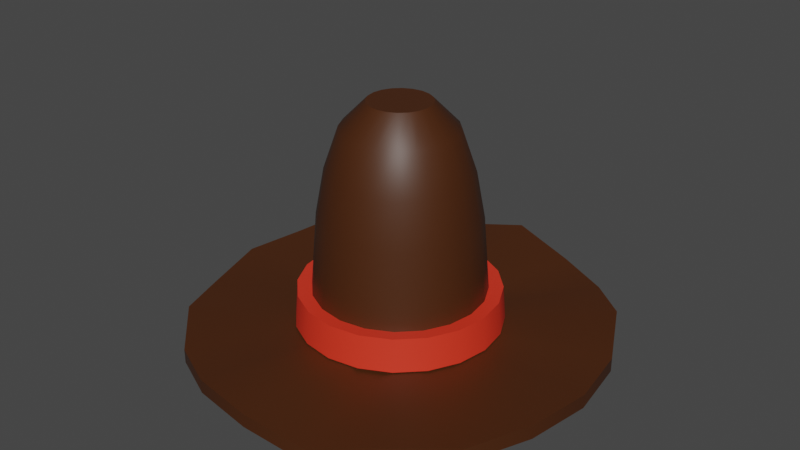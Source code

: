 # Source: sombrero.blend  (saved by Blender 3.3.6; exported with 4.5.12 LTS)
import bpy
from mathutils import Matrix  # noqa: F401  (used for matrix-valued properties, if any)

bpy.ops.wm.read_factory_settings(use_empty=True)
scene = bpy.context.scene
scene.name = 'Scene'

# ---- collections
col_collection = bpy.data.collections.new('Collection'); scene.collection.children.link(col_collection)

# ---- materials (node trees are filled in below, after node groups)
mat_hatmat = bpy.data.materials.new('hatMat')
mat_hatmat.use_transparent_shadow = False
mat_linemat = bpy.data.materials.new('lineMat')
mat_linemat.use_transparent_shadow = False

# ---- node groups
ng_auto_smooth = bpy.data.node_groups.new('Auto Smooth', 'GeometryNodeTree')
_s = ng_auto_smooth.interface.new_socket(name='Geometry', in_out='OUTPUT', socket_type='NodeSocketGeometry')
_s = ng_auto_smooth.interface.new_socket(name='Geometry', in_out='INPUT', socket_type='NodeSocketGeometry')
_s = ng_auto_smooth.interface.new_socket(name='Angle', in_out='INPUT', socket_type='NodeSocketFloat')
_s.subtype = 'ANGLE'
_s.min_value = 0.0
_s.max_value = 3.142
ng_auto_smooth.is_modifier = True
_N = ng_auto_smooth.nodes; _L = ng_auto_smooth.links
n0 = _N.new('NodeGroupOutput'); n0.name = 'Group Output'; n0.location = (480, -100)
n1 = _N.new('NodeGroupInput'); n1.name = 'Group Input'; n1.location = (-420, -300)
n2 = _N.new('NodeGroupInput'); n2.name = 'Group Input.001'; n2.location = (-60, -100)
n3 = _N.new('GeometryNodeSetShadeSmooth'); n3.name = 'Set Shade Smooth'; n3.location = (120, -100)
n3.domain = 'EDGE'
n4 = _N.new('GeometryNodeSetShadeSmooth'); n4.name = 'Set Shade Smooth.001'; n4.location = (300, -100)
n5 = _N.new('GeometryNodeInputMeshEdgeAngle'); n5.name = 'Edge Angle'; n5.location = (-420, -220)
n6 = _N.new('GeometryNodeInputEdgeSmooth'); n6.name = 'Is Edge Smooth'; n6.location = (-60, -160)
n7 = _N.new('GeometryNodeInputShadeSmooth'); n7.name = 'Is Face Smooth'; n7.location = (-240, -340)
n8 = _N.new('FunctionNodeBooleanMath'); n8.name = 'Boolean Math'; n8.location = (-60, -220)
n9 = _N.new('FunctionNodeCompare'); n9.name = 'Compare'; n9.location = (-240, -180)
n9.operation = 'LESS_EQUAL'
_L.new(n5.outputs[0], n9.inputs[0])
_L.new(n4.outputs[0], n0.inputs[0])
_L.new(n1.outputs[1], n9.inputs[1])
_L.new(n9.outputs[0], n8.inputs[0])
_L.new(n7.outputs[0], n8.inputs[1])
_L.new(n2.outputs[0], n3.inputs[0])
_L.new(n6.outputs[0], n3.inputs[1])
_L.new(n3.outputs[0], n4.inputs[0])
_L.new(n8.outputs[0], n3.inputs[2])
n0.is_active_output = True

# ---- material node trees
mat_hatmat.use_nodes = True; mat_hatmat.node_tree.nodes.clear()
_N = mat_hatmat.node_tree.nodes; _L = mat_hatmat.node_tree.links
n0 = _N.new('ShaderNodeBsdfPrincipled'); n0.name = 'Principled BSDF'; n0.location = (10, 300)
n0.distribution = 'GGX'
n0.subsurface_method = 'RANDOM_WALK_SKIN'
n0.inputs[0].default_value = (0.06315, 0.01757, 0.002841, 1.0)
n0.inputs[3].default_value = 1.45
n0.inputs[27].default_value = (0.0, 0.0, 0.0, 1.0)
n0.inputs[28].default_value = 1.0
n1 = _N.new('ShaderNodeOutputMaterial'); n1.name = 'Material Output'; n1.location = (300, 300)
_L.new(n0.outputs[0], n1.inputs[0])
n1.is_active_output = True
mat_linemat.use_nodes = True; mat_linemat.node_tree.nodes.clear()
_N = mat_linemat.node_tree.nodes; _L = mat_linemat.node_tree.links
n0 = _N.new('ShaderNodeBsdfPrincipled'); n0.name = 'Principled BSDF'; n0.location = (10, 300)
n0.distribution = 'GGX'
n0.subsurface_method = 'RANDOM_WALK_SKIN'
n0.inputs[0].default_value = (0.8, 0.03759, 0.01618, 1.0)
n0.inputs[3].default_value = 1.45
n0.inputs[27].default_value = (0.0, 0.0, 0.0, 1.0)
n0.inputs[28].default_value = 1.0
n1 = _N.new('ShaderNodeOutputMaterial'); n1.name = 'Material Output'; n1.location = (300, 300)
_L.new(n0.outputs[0], n1.inputs[0])
n1.is_active_output = True

# ---- world
world_world = bpy.data.worlds.new('World'); scene.world = world_world
world_world.use_nodes = True; world_world.node_tree.nodes.clear()
_N = world_world.node_tree.nodes; _L = world_world.node_tree.links
n0 = _N.new('ShaderNodeOutputWorld'); n0.name = 'World Output'; n0.location = (300, 300)
n1 = _N.new('ShaderNodeBackground'); n1.name = 'Background'; n1.location = (10, 300)
n1.inputs[0].default_value = (0.05088, 0.05088, 0.05088, 1.0)
_L.new(n1.outputs[0], n0.inputs[0])
n0.is_active_output = True
world_world.color = (0.05088, 0.05088, 0.05088)
world_world.use_sun_shadow = False
world_world.sun_shadow_jitter_overblur = 0.0

# ---- meshes
me_cylinder = bpy.data.meshes.new('Cylinder')
me_cylinder.from_pydata([(0.0, 1.0, 0.008886), (0.0, 1.0, 0.07582), (0.309, 0.9511, -0.06356), (0.309, 0.9511, 0.003373), (0.5878, 0.809, -0.06356), (0.5878, 0.809, 0.003373), (0.809, 0.5878, -0.009922), (0.809, 0.5878, 0.05701), (0.9511, 0.309, -0.06356), (0.9511, 0.309, 0.003373), (1.0, 0.0, -0.06356), (1.0, 0.0, 0.003373), (0.9511, -0.309, -0.06356), (0.9511, -0.309, 0.003373), (0.809, -0.5878, -0.0876), (0.809, -0.5878, -0.02066), (0.5878, -0.809, -0.06356), (0.5878, -0.809, 0.003373), (0.309, -0.9511, -0.1249), (0.309, -0.9511, -0.05793), (0.0, -1.0, -0.06356), (0.0, -1.0, 0.003373), (-0.309, -0.9511, -0.06356), (-0.309, -0.9511, 0.003373), (-0.5878, -0.809, -0.1019), (-0.5878, -0.809, -0.03499), (-0.809, -0.5878, -0.06356), (-0.809, -0.5878, 0.003373), (-0.9511, -0.309, -0.1128), (-0.9511, -0.309, -0.04586), (-1.0, 0.0, -0.06356), (-1.0, 0.0, 0.003373), (-0.9511, 0.309, -0.06356), (-0.9511, 0.309, 0.003373), (-0.809, 0.5878, 0.00725), (-0.809, 0.5878, 0.07419), (-0.5878, 0.809, -0.06356), (-0.5878, 0.809, 0.003373), (-0.309, 0.9511, -0.06356), (-0.309, 0.9511, 0.003373), (1.034e-08, 0.422, 0.003373), (0.1304, 0.4013, 0.003373), (0.248, 0.3414, 0.003373), (0.3414, 0.248, 0.003373), (0.4013, 0.1304, 0.003373), (0.422, -3.445e-09, 0.003373), (0.4013, -0.1304, 0.003373), (0.3414, -0.248, 0.003373), (0.248, -0.3414, 0.003373), (0.1304, -0.4013, 0.003373), (1.034e-08, -0.422, 0.003373), (-0.1304, -0.4013, 0.003373), (-0.248, -0.3414, 0.003373), (-0.3414, -0.248, 0.003373), (-0.4013, -0.1304, 0.003373), (-0.422, -3.445e-09, 0.003373), (-0.4013, 0.1304, 0.003373), (-0.3414, 0.248, 0.003373), (-0.248, 0.3414, 0.003373), (-0.1304, 0.4013, 0.003373), (-0.0925, 0.2847, -0.04441), (-0.176, 0.2422, -0.04441), (-0.2422, 0.176, -0.04441), (-0.2847, 0.0925, -0.04441), (-0.2993, 2.088e-09, -0.04441), (-0.2847, -0.0925, -0.04441), (-0.2422, -0.176, -0.04441), (-0.176, -0.2422, -0.05589), (-0.0925, -0.2847, -0.04441), (-1.062e-08, -0.2993, -0.04441), (0.0925, -0.2847, -0.06276), (0.176, -0.2422, -0.04441), (0.2422, -0.176, -0.0516), (0.2847, -0.0925, -0.04441), (0.2993, 2.088e-09, -0.04441), (0.2847, 0.0925, -0.04441), (0.2422, 0.176, -0.02835), (0.176, 0.2422, -0.04441), (0.0925, 0.2847, -0.04441), (-1.062e-08, 0.2993, -0.04441), (8.425e-09, 0.3784, 0.5214), (-3.015e-08, 0.1493, 1.065), (2.066e-09, 0.3373, 0.742), (-1.534e-08, 0.2684, 0.9424), (0.04612, 0.1419, 1.065), (0.1169, 0.3599, 0.5214), (0.08293, 0.2552, 0.9424), (0.1042, 0.3208, 0.742), (0.08773, 0.1207, 1.065), (0.2224, 0.3061, 0.5214), (0.1577, 0.2171, 0.9424), (0.1983, 0.2729, 0.742), (0.1207, 0.08773, 1.065), (0.3061, 0.2224, 0.5214), (0.2171, 0.1577, 0.9424), (0.2729, 0.1983, 0.742), (0.1419, 0.04612, 1.065), (0.3599, 0.1169, 0.5214), (0.2552, 0.08293, 0.9424), (0.3208, 0.1042, 0.742), (0.1493, -3.266e-10, 1.065), (0.3784, -3.811e-09, 0.5214), (0.2684, -2.03e-09, 0.9424), (0.3373, -3.03e-09, 0.742), (0.1419, -0.04612, 1.065), (0.3599, -0.1169, 0.5214), (0.2552, -0.08293, 0.9424), (0.3208, -0.1042, 0.742), (0.1207, -0.08773, 1.065), (0.3061, -0.2224, 0.5214), (0.2171, -0.1577, 0.9424), (0.2729, -0.1983, 0.742), (0.08773, -0.1207, 1.065), (0.2224, -0.3061, 0.5214), (0.1577, -0.2171, 0.9424), (0.1983, -0.2729, 0.742), (0.04612, -0.1419, 1.065), (0.1169, -0.3599, 0.5214), (0.08293, -0.2552, 0.9424), (0.1042, -0.3208, 0.742), (-3.015e-08, -0.1493, 1.065), (8.425e-09, -0.3784, 0.5214), (-1.554e-08, -0.2684, 0.9424), (1.866e-09, -0.3373, 0.742), (-0.04612, -0.1419, 1.065), (-0.1169, -0.3599, 0.5214), (-0.08293, -0.2552, 0.9424), (-0.1042, -0.3208, 0.742), (-0.08773, -0.1207, 1.065), (-0.2224, -0.3061, 0.5214), (-0.1577, -0.2171, 0.9424), (-0.1983, -0.2729, 0.742), (-0.1207, -0.08773, 1.065), (-0.3061, -0.2224, 0.5214), (-0.2171, -0.1577, 0.9424), (-0.2729, -0.1983, 0.742), (-0.1419, -0.04612, 1.065), (-0.3599, -0.1169, 0.5214), (-0.2552, -0.08293, 0.9424), (-0.3208, -0.1042, 0.742), (-0.1493, -3.07e-09, 1.065), (-0.3784, -3.811e-09, 0.5214), (-0.2684, -3.63e-09, 0.9424), (-0.3373, -3.43e-09, 0.742), (-0.1419, 0.04612, 1.065), (-0.3599, 0.1169, 0.5214), (-0.2552, 0.08293, 0.9424), (-0.3208, 0.1042, 0.742), (-0.1207, 0.08773, 1.065), (-0.3061, 0.2224, 0.5214), (-0.2171, 0.1577, 0.9424), (-0.2729, 0.1983, 0.742), (-0.08773, 0.1207, 1.065), (-0.2224, 0.3061, 0.5214), (-0.1577, 0.2171, 0.9424), (-0.1983, 0.2729, 0.742), (-0.04612, 0.1419, 1.065), (-0.1169, 0.3599, 0.5214), (-0.08293, 0.2552, 0.9424), (-0.1042, 0.3208, 0.742), (-0.1764, 0.2401, 0.1106), (-0.09293, 0.2826, 0.1106), (-0.2851, 0.09041, 0.1106), (-0.2426, 0.1739, 0.1106), (-0.2851, -0.0946, 0.1106), (-0.2998, -0.002093, 0.1106), (-0.1764, -0.2443, 0.09916), (-0.2426, -0.178, 0.1106), (-0.0004273, -0.3014, 0.1106), (-0.09293, -0.2868, 0.1106), (0.1755, -0.2443, 0.1106), (0.09208, -0.2868, 0.09229), (0.2843, -0.0946, 0.1106), (0.2417, -0.178, 0.1034), (0.2843, 0.09041, 0.1106), (0.2989, -0.002093, 0.1106), (0.1755, 0.2401, 0.1106), (0.2417, 0.1739, 0.1267), (-0.0004273, 0.2973, 0.1106), (0.09208, 0.2826, 0.1106), (0.1263, 0.3886, 0.1628), (9.747e-09, 0.4086, 0.1628), (-0.1263, 0.3886, 0.1628), (0.2402, 0.3305, 0.1628), (0.3305, 0.2402, 0.1628), (0.3886, 0.1263, 0.1628), (0.4086, -3.558e-09, 0.1628), (0.3886, -0.1263, 0.1628), (0.3305, -0.2402, 0.1628), (0.2402, -0.3305, 0.1628), (0.1263, -0.3886, 0.1628), (9.747e-09, -0.4086, 0.1628), (-0.1263, -0.3886, 0.1628), (-0.2402, -0.3305, 0.1628), (-0.3305, -0.2402, 0.1628), (-0.3886, -0.1263, 0.1628), (-0.4086, -3.558e-09, 0.1628), (-0.3886, 0.1263, 0.1628), (-0.3305, 0.2402, 0.1628), (-0.2402, 0.3305, 0.1628), (0.1513, 0.4655, 0.009054), (1.197e-08, 0.4895, 0.009054), (0.2877, 0.396, 0.009054), (0.396, 0.2877, 0.009054), (0.4655, 0.1513, 0.009054), (0.4895, -3.445e-09, 0.009054), (0.4655, -0.1513, 0.009054), (0.396, -0.2877, 0.009054), (0.2877, -0.396, 0.009054), (0.1513, -0.4655, 0.009054), (1.197e-08, -0.4895, 0.009054), (-0.1513, -0.4655, 0.009054), (-0.2877, -0.396, 0.009054), (-0.396, -0.2877, 0.009054), (-0.4655, -0.1513, 0.009054), (-0.4895, -3.445e-09, 0.009054), (-0.4655, 0.1513, 0.009054), (-0.396, 0.2877, 0.009054), (-0.2877, 0.396, 0.009054), (-0.1513, 0.4655, 0.009054), (0.1471, 0.4527, 0.1684), (0.2798, 0.3851, 0.1684), (0.3851, 0.2798, 0.1684), (0.4527, 0.1471, 0.1684), (0.476, -3.558e-09, 0.1684), (0.4527, -0.1471, 0.1684), (0.3851, -0.2798, 0.1684), (0.2798, -0.3851, 0.1684), (0.1471, -0.4527, 0.1684), (1.136e-08, -0.476, 0.1684), (-0.1471, -0.4527, 0.1684), (-0.2798, -0.3851, 0.1684), (-0.3851, -0.2798, 0.1684), (-0.4527, -0.1471, 0.1684), (-0.476, -3.558e-09, 0.1684), (-0.4527, 0.1471, 0.1684), (-0.3851, 0.2798, 0.1684), (-0.2798, 0.3851, 0.1684), (1.136e-08, 0.476, 0.1684), (-0.1471, 0.4527, 0.1684)], [], [(0, 1, 3, 2), (2, 3, 5, 4), (4, 5, 7, 6), (6, 7, 9, 8), (8, 9, 11, 10), (10, 11, 13, 12), (12, 13, 15, 14), (14, 15, 17, 16), (16, 17, 19, 18), (18, 19, 21, 20), (20, 21, 23, 22), (22, 23, 25, 24), (24, 25, 27, 26), (26, 27, 29, 28), (28, 29, 31, 30), (30, 31, 33, 32), (32, 33, 35, 34), (34, 35, 37, 36), (13, 11, 45, 46), (36, 37, 39, 38), (38, 39, 1, 0), (8, 10, 74, 75), (184, 183, 89, 93), (23, 21, 50, 51), (33, 31, 55, 56), (9, 7, 43, 44), (19, 17, 48, 49), (29, 27, 53, 54), (39, 37, 58, 59), (5, 3, 41, 42), (15, 13, 46, 47), (25, 23, 51, 52), (35, 33, 56, 57), (11, 9, 44, 45), (21, 19, 49, 50), (31, 29, 54, 55), (1, 39, 59, 40), (7, 5, 42, 43), (17, 15, 47, 48), (3, 1, 40, 41), (27, 25, 52, 53), (37, 35, 57, 58), (181, 182, 157, 80), (199, 198, 149, 153), (192, 191, 121, 125), (185, 184, 93, 97), (182, 199, 153, 157), (193, 192, 125, 129), (186, 185, 97, 101), (60, 79, 178, 161), (194, 193, 129, 133), (187, 186, 101, 105), (183, 180, 85, 89), (195, 194, 133, 137), (188, 187, 105, 109), (196, 195, 137, 141), (189, 188, 109, 113), (197, 196, 141, 145), (190, 189, 113, 117), (84, 81, 156, 152, 148, 144, 140, 136, 132, 128, 124, 120, 116, 112, 108, 104, 100, 96, 92, 88), (198, 197, 145, 149), (191, 190, 117, 121), (85, 80, 82, 87), (87, 82, 83, 86), (86, 83, 81, 84), (89, 85, 87, 91), (91, 87, 86, 90), (90, 86, 84, 88), (93, 89, 91, 95), (95, 91, 90, 94), (94, 90, 88, 92), (97, 93, 95, 99), (99, 95, 94, 98), (98, 94, 92, 96), (101, 97, 99, 103), (103, 99, 98, 102), (102, 98, 96, 100), (105, 101, 103, 107), (107, 103, 102, 106), (106, 102, 100, 104), (109, 105, 107, 111), (111, 107, 106, 110), (110, 106, 104, 108), (113, 109, 111, 115), (115, 111, 110, 114), (114, 110, 108, 112), (117, 113, 115, 119), (119, 115, 114, 118), (118, 114, 112, 116), (121, 117, 119, 123), (123, 119, 118, 122), (122, 118, 116, 120), (125, 121, 123, 127), (127, 123, 122, 126), (126, 122, 120, 124), (129, 125, 127, 131), (131, 127, 126, 130), (130, 126, 124, 128), (133, 129, 131, 135), (135, 131, 130, 134), (134, 130, 128, 132), (137, 133, 135, 139), (139, 135, 134, 138), (138, 134, 132, 136), (141, 137, 139, 143), (143, 139, 138, 142), (142, 138, 136, 140), (145, 141, 143, 147), (147, 143, 142, 146), (146, 142, 140, 144), (149, 145, 147, 151), (151, 147, 146, 150), (150, 146, 144, 148), (153, 149, 151, 155), (155, 151, 150, 154), (154, 150, 148, 152), (157, 153, 155, 159), (159, 155, 154, 158), (158, 154, 152, 156), (80, 157, 159, 82), (82, 159, 158, 83), (83, 158, 156, 81), (180, 181, 80, 85), (18, 20, 69, 70), (28, 30, 64, 65), (38, 0, 79, 60), (4, 6, 76, 77), (14, 16, 71, 72), (24, 26, 66, 67), (0, 2, 78, 79), (34, 36, 61, 62), (10, 12, 73, 74), (20, 22, 68, 69), (30, 32, 63, 64), (6, 8, 75, 76), (16, 18, 70, 71), (26, 28, 65, 66), (36, 38, 60, 61), (2, 4, 77, 78), (12, 14, 72, 73), (22, 24, 67, 68), (32, 34, 62, 63), (178, 179, 176, 177, 174, 175, 172, 173, 170, 171, 168, 169, 166, 167, 164, 165, 162, 163, 160, 161), (75, 74, 175, 174), (61, 60, 161, 160), (62, 61, 160, 163), (77, 76, 177, 176), (63, 62, 163, 162), (68, 67, 166, 169), (65, 64, 165, 164), (78, 77, 176, 179), (67, 66, 167, 166), (64, 63, 162, 165), (70, 69, 168, 171), (69, 68, 169, 168), (74, 73, 172, 175), (71, 70, 171, 170), (79, 78, 179, 178), (76, 75, 174, 177), (72, 71, 170, 173), (73, 72, 173, 172), (66, 65, 164, 167), (46, 45, 205, 206), (192, 193, 231, 230), (59, 58, 218, 219), (45, 44, 204, 205), (185, 186, 224, 223), (58, 57, 217, 218), (44, 43, 203, 204), (193, 194, 232, 231), (57, 56, 216, 217), (43, 42, 202, 203), (186, 187, 225, 224), (56, 55, 215, 216), (42, 41, 200, 202), (180, 183, 221, 220), (55, 54, 214, 215), (41, 40, 201, 200), (194, 195, 233, 232), (54, 53, 213, 214), (187, 188, 226, 225), (53, 52, 212, 213), (200, 201, 238, 220), (210, 209, 228, 229), (217, 216, 235, 236), (209, 208, 227, 228), (216, 215, 234, 235), (208, 207, 226, 227), (215, 214, 233, 234), (207, 206, 225, 226), (214, 213, 232, 233), (202, 200, 220, 221), (206, 205, 224, 225), (213, 212, 231, 232), (205, 204, 223, 224), (212, 211, 230, 231), (219, 218, 237, 239), (204, 203, 222, 223), (211, 210, 229, 230), (218, 217, 236, 237), (201, 219, 239, 238), (203, 202, 221, 222), (181, 180, 220, 238), (40, 59, 219, 201), (199, 182, 239, 237), (47, 46, 206, 207), (190, 191, 229, 228), (184, 185, 223, 222), (48, 47, 207, 208), (197, 198, 236, 235), (191, 192, 230, 229), (49, 48, 208, 209), (189, 190, 228, 227), (198, 199, 237, 236), (50, 49, 209, 210), (196, 197, 235, 234), (182, 181, 238, 239), (51, 50, 210, 211), (188, 189, 227, 226), (183, 184, 222, 221), (52, 51, 211, 212), (195, 196, 234, 233)])
me_cylinder.polygons.foreach_set('use_smooth', [True] * 222)
me_cylinder.polygons.foreach_set('material_index', [0, 0, 0, 0, 0, 0, 0, 0, 0, 0, 0, 0, 0, 0, 0, 0, 0, 0, 0, 0, 0, 0, 0, 0, 0, 0, 0, 0, 0, 0, 0, 0, 0, 0, 0, 0, 0, 0, 0, 0, 0, 0, 0, 0, 0, 0, 0, 0, 0, 0, 0, 0, 0, 0, 0, 0, 0, 0, 0, 0, 0, 0, 0, 0, 0, 0, 0, 0, 0, 0, 0, 0, 0, 0, 0, 0, 0, 0, 0, 0, 0, 0, 0, 0, 0, 0, 0, 0, 0, 0, 0, 0, 0, 0, 0, 0, 0, 0, 0, 0, 0, 0, 0, 0, 0, 0, 0, 0, 0, 0, 0, 0, 0, 0, 0, 0, 0, 0, 0, 0, 0, 0, 0, 0, 0, 0, 0, 0, 0, 0, 0, 0, 0, 0, 0, 0, 0, 0, 0, 0, 0, 0, 0, 0, 0, 0, 0, 0, 0, 0, 0, 0, 0, 0, 0, 0, 0, 0, 0, 0, 0, 0, 0, 1, 0, 0, 1, 0, 0, 1, 0, 0, 1, 0, 0, 1, 0, 0, 1, 0, 1, 0, 1, 1, 1, 1, 1, 1, 1, 1, 1, 1, 1, 1, 1, 1, 1, 1, 1, 1, 1, 1, 1, 0, 1, 0, 1, 1, 0, 1, 1, 0, 1, 1, 0, 1, 1, 0, 1, 1, 0, 1])
_uv = me_cylinder.uv_layers.new(name='UVMap')
_uv.uv.foreach_set('vector', [1.0, 0.5, 1.0, 1.0, 0.95, 1.0, 0.95, 0.5, 0.95, 0.5, 0.95, 1.0, 0.9, 1.0, 0.9, 0.5, 0.9, 0.5, 0.9, 1.0, 0.85, 1.0, 0.85, 0.5, 0.85, 0.5, 0.85, 1.0, 0.8, 1.0, 0.8, 0.5, 0.8, 0.5, 0.8, 1.0, 0.75, 1.0, 0.75, 0.5, 0.75, 0.5, 0.75, 1.0, 0.7, 1.0, 0.7, 0.5, 0.7, 0.5, 0.7, 1.0, 0.65, 1.0, 0.65, 0.5, 0.65, 0.5, 0.65, 1.0, 0.6, 1.0, 0.6, 0.5, 0.6, 0.5, 0.6, 1.0, 0.55, 1.0, 0.55, 0.5, 0.55, 0.5, 0.55, 1.0, 0.5, 1.0, 0.5, 0.5, 0.5, 0.5, 0.5, 1.0, 0.45, 1.0, 0.45, 0.5, 0.45, 0.5, 0.45, 1.0, 0.4, 1.0, 0.4, 0.5, 0.4, 0.5, 0.4, 1.0, 0.35, 1.0, 0.35, 0.5, 0.35, 0.5, 0.35, 1.0, 0.3, 1.0, 0.3, 0.5, 0.3, 0.5, 0.3, 1.0, 0.25, 1.0, 0.25, 0.5, 0.25, 0.5, 0.25, 1.0, 0.2, 1.0, 0.2, 0.5, 0.2, 0.5, 0.2, 1.0, 0.15, 1.0, 0.15, 0.5, 0.15, 0.5, 0.15, 1.0, 0.1, 1.0, 0.1, 0.5, 0.7, 1.0, 0.75, 1.0, 0.75, 1.0, 0.7, 1.0, 0.1, 0.5, 0.1, 1.0, 0.05, 1.0, 0.05, 0.5, 0.05, 0.5, 0.05, 1.0, -1.565e-07, 1.0, -1.565e-07, 0.5, 0.8, 0.5, 0.75, 0.5, 0.75, 0.5, 0.8, 0.5, 0.85, 1.0, 0.9, 1.0, 0.9, 1.0, 0.85, 1.0, 0.45, 1.0, 0.5, 1.0, 0.5, 1.0, 0.45, 1.0, 0.2, 1.0, 0.25, 1.0, 0.25, 1.0, 0.2, 1.0, 0.8, 1.0, 0.85, 1.0, 0.85, 1.0, 0.8, 1.0, 0.55, 1.0, 0.6, 1.0, 0.6, 1.0, 0.55, 1.0, 0.3, 1.0, 0.35, 1.0, 0.35, 1.0, 0.3, 1.0, 0.05, 1.0, 0.1, 1.0, 0.1, 1.0, 0.05, 1.0, 0.9, 1.0, 0.95, 1.0, 0.95, 1.0, 0.9, 1.0, 0.65, 1.0, 0.7, 1.0, 0.7, 1.0, 0.65, 1.0, 0.4, 1.0, 0.45, 1.0, 0.45, 1.0, 0.4, 1.0, 0.15, 1.0, 0.2, 1.0, 0.2, 1.0, 0.15, 1.0, 0.75, 1.0, 0.8, 1.0, 0.8, 1.0, 0.75, 1.0, 0.5, 1.0, 0.55, 1.0, 0.55, 1.0, 0.5, 1.0, 0.25, 1.0, 0.3, 1.0, 0.3, 1.0, 0.25, 1.0, -1.565e-07, 1.0, 0.05, 1.0, 0.05, 1.0, -1.565e-07, 1.0, 0.85, 1.0, 0.9, 1.0, 0.9, 1.0, 0.85, 1.0, 0.6, 1.0, 0.65, 1.0, 0.65, 1.0, 0.6, 1.0, 0.95, 1.0, 1.0, 1.0, 1.0, 1.0, 0.95, 1.0, 0.35, 1.0, 0.4, 1.0, 0.4, 1.0, 0.35, 1.0, 0.1, 1.0, 0.15, 1.0, 0.15, 1.0, 0.1, 1.0, -1.565e-07, 1.0, 0.05, 1.0, 0.05, 1.0, -1.565e-07, 1.0, 0.1, 1.0, 0.15, 1.0, 0.15, 1.0, 0.1, 1.0, 0.45, 1.0, 0.5, 1.0, 0.5, 1.0, 0.45, 1.0, 0.8, 1.0, 0.85, 1.0, 0.85, 1.0, 0.8, 1.0, 0.05, 1.0, 0.1, 1.0, 0.1, 1.0, 0.05, 1.0, 0.4, 1.0, 0.45, 1.0, 0.45, 1.0, 0.4, 1.0, 0.75, 1.0, 0.8, 1.0, 0.8, 1.0, 0.75, 1.0, 0.05, 0.5, -1.565e-07, 0.5, -1.565e-07, 0.5, 0.05, 0.5, 0.35, 1.0, 0.4, 1.0, 0.4, 1.0, 0.35, 1.0, 0.7, 1.0, 0.75, 1.0, 0.75, 1.0, 0.7, 1.0, 0.9, 1.0, 0.95, 1.0, 0.95, 1.0, 0.9, 1.0, 0.3, 1.0, 0.35, 1.0, 0.35, 1.0, 0.3, 1.0, 0.65, 1.0, 0.7, 1.0, 0.7, 1.0, 0.65, 1.0, 0.25, 1.0, 0.3, 1.0, 0.3, 1.0, 0.25, 1.0, 0.6, 1.0, 0.65, 1.0, 0.65, 1.0, 0.6, 1.0, 0.2, 1.0, 0.25, 1.0, 0.25, 1.0, 0.2, 1.0, 0.55, 1.0, 0.6, 1.0, 0.6, 1.0, 0.55, 1.0, 0.2856, 0.3596, 0.25, 0.3653, 0.2144, 0.3596, 0.1823, 0.3432, 0.1568, 0.3177, 0.1404, 0.2856, 0.1347, 0.25, 0.1404, 0.2144, 0.1568, 0.1823, 0.1823, 0.1568, 0.2144, 0.1404, 0.25, 0.1347, 0.2856, 0.1404, 0.3177, 0.1568, 0.3432, 0.1823, 0.3596, 0.2144, 0.3653, 0.25, 0.3596, 0.2856, 0.3432, 0.3177, 0.3177, 0.3432, 0.15, 1.0, 0.2, 1.0, 0.2, 1.0, 0.15, 1.0, 0.5, 1.0, 0.55, 1.0, 0.55, 1.0, 0.5, 1.0, 0.95, 1.0, 1.0, 1.0, 0.9983, 1.0, 0.9517, 1.0, 0.3216, 0.4787, 0.2526, 0.4896, 0.25, 0.4276, 0.3049, 0.4189, 0.3049, 0.4189, 0.25, 0.4276, 0.25, 0.3653, 0.2856, 0.3596, 0.9, 1.0, 0.95, 1.0, 0.9483, 1.0, 0.9017, 1.0, 0.3887, 0.4454, 0.3265, 0.4771, 0.3049, 0.4189, 0.3544, 0.3937, 0.3544, 0.3937, 0.3049, 0.4189, 0.2856, 0.3596, 0.3177, 0.3432, 0.85, 1.0, 0.9, 1.0, 0.8983, 1.0, 0.8517, 1.0, 0.4423, 0.3929, 0.3929, 0.4423, 0.3544, 0.3937, 0.3937, 0.3544, 0.3937, 0.3544, 0.3544, 0.3937, 0.3177, 0.3432, 0.3432, 0.3177, 0.8, 1.0, 0.85, 1.0, 0.8483, 1.0, 0.8017, 1.0, 0.4771, 0.3265, 0.4454, 0.3887, 0.3937, 0.3544, 0.4189, 0.3049, 0.4189, 0.3049, 0.3937, 0.3544, 0.3432, 0.3177, 0.3596, 0.2856, 0.75, 1.0, 0.8, 1.0, 0.7983, 1.0, 0.7517, 1.0, 0.4896, 0.2526, 0.4787, 0.3216, 0.4189, 0.3049, 0.4276, 0.25, 0.4276, 0.25, 0.4189, 0.3049, 0.3596, 0.2856, 0.3653, 0.25, 0.7, 1.0, 0.75, 1.0, 0.7483, 1.0, 0.7017, 1.0, 0.4787, 0.1784, 0.4896, 0.2474, 0.4276, 0.25, 0.4189, 0.1951, 0.4189, 0.1951, 0.4276, 0.25, 0.3653, 0.25, 0.3596, 0.2144, 0.65, 1.0, 0.7, 1.0, 0.6983, 1.0, 0.6517, 1.0, 0.4454, 0.1113, 0.4771, 0.1735, 0.4189, 0.1951, 0.3937, 0.1456, 0.3937, 0.1456, 0.4189, 0.1951, 0.3596, 0.2144, 0.3432, 0.1823, 0.6, 1.0, 0.65, 1.0, 0.6483, 1.0, 0.6017, 1.0, 0.3929, 0.05768, 0.4423, 0.1071, 0.3937, 0.1456, 0.3544, 0.1063, 0.3544, 0.1063, 0.3937, 0.1456, 0.3432, 0.1823, 0.3177, 0.1568, 0.55, 1.0, 0.6, 1.0, 0.5983, 1.0, 0.5517, 1.0, 0.3265, 0.02293, 0.3887, 0.05465, 0.3544, 0.1063, 0.3049, 0.08107, 0.3049, 0.08107, 0.3544, 0.1063, 0.3177, 0.1568, 0.2856, 0.1404, 0.5, 1.0, 0.55, 1.0, 0.5483, 1.0, 0.5017, 1.0, 0.2526, 0.01041, 0.3216, 0.02134, 0.3049, 0.08107, 0.25, 0.07237, 0.25, 0.07237, 0.3049, 0.08107, 0.2856, 0.1404, 0.25, 0.1347, 0.45, 1.0, 0.5, 1.0, 0.4983, 1.0, 0.4517, 1.0, 0.1784, 0.02134, 0.2474, 0.01041, 0.25, 0.07237, 0.1951, 0.08107, 0.1951, 0.08107, 0.25, 0.07237, 0.25, 0.1347, 0.2144, 0.1404, 0.4, 1.0, 0.45, 1.0, 0.4483, 1.0, 0.4017, 1.0, 0.1113, 0.05465, 0.1735, 0.02293, 0.1951, 0.08107, 0.1456, 0.1063, 0.1456, 0.1063, 0.1951, 0.08107, 0.2144, 0.1404, 0.1823, 0.1568, 0.35, 1.0, 0.4, 1.0, 0.3983, 1.0, 0.3517, 1.0, 0.05768, 0.1071, 0.1071, 0.05768, 0.1456, 0.1063, 0.1063, 0.1456, 0.1063, 0.1456, 0.1456, 0.1063, 0.1823, 0.1568, 0.1568, 0.1823, 0.3, 1.0, 0.35, 1.0, 0.3483, 1.0, 0.3017, 1.0, 0.02293, 0.1735, 0.05465, 0.1113, 0.1063, 0.1456, 0.08107, 0.1951, 0.08107, 0.1951, 0.1063, 0.1456, 0.1568, 0.1823, 0.1404, 0.2144, 0.25, 1.0, 0.3, 1.0, 0.2983, 1.0, 0.2517, 1.0, 0.01041, 0.2474, 0.02134, 0.1784, 0.08107, 0.1951, 0.07237, 0.25, 0.07237, 0.25, 0.08107, 0.1951, 0.1404, 0.2144, 0.1347, 0.25, 0.2, 1.0, 0.25, 1.0, 0.2483, 1.0, 0.2017, 1.0, 0.02134, 0.3216, 0.01041, 0.2526, 0.07237, 0.25, 0.08107, 0.3049, 0.08107, 0.3049, 0.07237, 0.25, 0.1347, 0.25, 0.1404, 0.2856, 0.15, 1.0, 0.2, 1.0, 0.1983, 1.0, 0.1517, 1.0, 0.05465, 0.3887, 0.02293, 0.3265, 0.08107, 0.3049, 0.1063, 0.3544, 0.1063, 0.3544, 0.08107, 0.3049, 0.1404, 0.2856, 0.1568, 0.3177, 0.1, 1.0, 0.15, 1.0, 0.1483, 1.0, 0.1017, 1.0, 0.1071, 0.4423, 0.05768, 0.3929, 0.1063, 0.3544, 0.1456, 0.3937, 0.1456, 0.3937, 0.1063, 0.3544, 0.1568, 0.3177, 0.1823, 0.3432, 0.05, 1.0, 0.1, 1.0, 0.09826, 1.0, 0.05174, 1.0, 0.1735, 0.4771, 0.1113, 0.4454, 0.1456, 0.3937, 0.1951, 0.4189, 0.1951, 0.4189, 0.1456, 0.3937, 0.1823, 0.3432, 0.2144, 0.3596, -1.565e-07, 1.0, 0.05, 1.0, 0.04826, 1.0, 0.001741, 1.0, 0.2474, 0.4896, 0.1784, 0.4787, 0.1951, 0.4189, 0.25, 0.4276, 0.25, 0.4276, 0.1951, 0.4189, 0.2144, 0.3596, 0.25, 0.3653, 0.95, 1.0, 1.0, 1.0, 1.0, 1.0, 0.95, 1.0, 0.55, 0.5, 0.5, 0.5, 0.5, 0.5, 0.55, 0.5, 0.3, 0.5, 0.25, 0.5, 0.25, 0.5, 0.3, 0.5, 0.05, 0.5, -1.565e-07, 0.5, -1.565e-07, 0.5, 0.05, 0.5, 0.9, 0.5, 0.85, 0.5, 0.85, 0.5, 0.9, 0.5, 0.65, 0.5, 0.6, 0.5, 0.6, 0.5, 0.65, 0.5, 0.4, 0.5, 0.35, 0.5, 0.35, 0.5, 0.4, 0.5, 1.0, 0.5, 0.95, 0.5, 0.95, 0.5, 1.0, 0.5, 0.15, 0.5, 0.1, 0.5, 0.1, 0.5, 0.15, 0.5, 0.75, 0.5, 0.7, 0.5, 0.7, 0.5, 0.75, 0.5, 0.5, 0.5, 0.45, 0.5, 0.45, 0.5, 0.5, 0.5, 0.25, 0.5, 0.2, 0.5, 0.2, 0.5, 0.25, 0.5, 0.85, 0.5, 0.8, 0.5, 0.8, 0.5, 0.85, 0.5, 0.6, 0.5, 0.55, 0.5, 0.55, 0.5, 0.6, 0.5, 0.35, 0.5, 0.3, 0.5, 0.3, 0.5, 0.35, 0.5, 0.1, 0.5, 0.05, 0.5, 0.05, 0.5, 0.1, 0.5, 0.95, 0.5, 0.9, 0.5, 0.9, 0.5, 0.95, 0.5, 0.7, 0.5, 0.65, 0.5, 0.65, 0.5, 0.7, 0.5, 0.45, 0.5, 0.4, 0.5, 0.4, 0.5, 0.45, 0.5, 0.2, 0.5, 0.15, 0.5, 0.15, 0.5, 0.2, 0.5, 0.75, 0.49, 0.8242, 0.4783, 0.8911, 0.4442, 0.9442, 0.3911, 0.9783, 0.3242, 0.99, 0.25, 0.9783, 0.1758, 0.9442, 0.1089, 0.8911, 0.05584, 0.8242, 0.02175, 0.75, 0.01, 0.6758, 0.02175, 0.6089, 0.05584, 0.5558, 0.1089, 0.5217, 0.1758, 0.51, 0.25, 0.5217, 0.3242, 0.5558, 0.3911, 0.6089, 0.4442, 0.6758, 0.4783, 0.8, 0.5, 0.75, 0.5, 0.75, 0.5, 0.8, 0.5, 0.1, 0.5, 0.05, 0.5, 0.05, 0.5, 0.1, 0.5, 0.15, 0.5, 0.1, 0.5, 0.1, 0.5, 0.15, 0.5, 0.9, 0.5, 0.85, 0.5, 0.85, 0.5, 0.9, 0.5, 0.2, 0.5, 0.15, 0.5, 0.15, 0.5, 0.2, 0.5, 0.45, 0.5, 0.4, 0.5, 0.4, 0.5, 0.45, 0.5, 0.3, 0.5, 0.25, 0.5, 0.25, 0.5, 0.3, 0.5, 0.95, 0.5, 0.9, 0.5, 0.9, 0.5, 0.95, 0.5, 0.4, 0.5, 0.35, 0.5, 0.35, 0.5, 0.4, 0.5, 0.25, 0.5, 0.2, 0.5, 0.2, 0.5, 0.25, 0.5, 0.55, 0.5, 0.5, 0.5, 0.5, 0.5, 0.55, 0.5, 0.5, 0.5, 0.45, 0.5, 0.45, 0.5, 0.5, 0.5, 0.75, 0.5, 0.7, 0.5, 0.7, 0.5, 0.75, 0.5, 0.6, 0.5, 0.55, 0.5, 0.55, 0.5, 0.6, 0.5, 1.0, 0.5, 0.95, 0.5, 0.95, 0.5, 1.0, 0.5, 0.85, 0.5, 0.8, 0.5, 0.8, 0.5, 0.85, 0.5, 0.65, 0.5, 0.6, 0.5, 0.6, 0.5, 0.65, 0.5, 0.7, 0.5, 0.65, 0.5, 0.65, 0.5, 0.7, 0.5, 0.35, 0.5, 0.3, 0.5, 0.3, 0.5, 0.35, 0.5, 0.7, 1.0, 0.75, 1.0, 0.75, 1.0, 0.7, 1.0, 0.45, 1.0, 0.4, 1.0, 0.4, 1.0, 0.45, 1.0, 0.05, 1.0, 0.1, 1.0, 0.1, 1.0, 0.05, 1.0, 0.75, 1.0, 0.8, 1.0, 0.8, 1.0, 0.75, 1.0, 0.8, 1.0, 0.75, 1.0, 0.75, 1.0, 0.8, 1.0, 0.1, 1.0, 0.15, 1.0, 0.15, 1.0, 0.1, 1.0, 0.8, 1.0, 0.85, 1.0, 0.85, 1.0, 0.8, 1.0, 0.4, 1.0, 0.35, 1.0, 0.35, 1.0, 0.4, 1.0, 0.15, 1.0, 0.2, 1.0, 0.2, 1.0, 0.15, 1.0, 0.85, 1.0, 0.9, 1.0, 0.9, 1.0, 0.85, 1.0, 0.75, 1.0, 0.7, 1.0, 0.7, 1.0, 0.75, 1.0, 0.2, 1.0, 0.25, 1.0, 0.25, 1.0, 0.2, 1.0, 0.9, 1.0, 0.95, 1.0, 0.95, 1.0, 0.9, 1.0, 0.95, 1.0, 0.9, 1.0, 0.9, 1.0, 0.95, 1.0, 0.25, 1.0, 0.3, 1.0, 0.3, 1.0, 0.25, 1.0, 0.95, 1.0, 1.0, 1.0, 1.0, 1.0, 0.95, 1.0, 0.35, 1.0, 0.3, 1.0, 0.3, 1.0, 0.35, 1.0, 0.3, 1.0, 0.35, 1.0, 0.35, 1.0, 0.3, 1.0, 0.7, 1.0, 0.65, 1.0, 0.65, 1.0, 0.7, 1.0, 0.35, 1.0, 0.4, 1.0, 0.4, 1.0, 0.35, 1.0, 0.95, 1.0, 1.0, 1.0, 1.0, 1.0, 0.95, 1.0, 0.5, 1.0, 0.55, 1.0, 0.55, 1.0, 0.5, 1.0, 0.15, 1.0, 0.2, 1.0, 0.2, 1.0, 0.15, 1.0, 0.55, 1.0, 0.6, 1.0, 0.6, 1.0, 0.55, 1.0, 0.2, 1.0, 0.25, 1.0, 0.25, 1.0, 0.2, 1.0, 0.6, 1.0, 0.65, 1.0, 0.65, 1.0, 0.6, 1.0, 0.25, 1.0, 0.3, 1.0, 0.3, 1.0, 0.25, 1.0, 0.65, 1.0, 0.7, 1.0, 0.7, 1.0, 0.65, 1.0, 0.3, 1.0, 0.35, 1.0, 0.35, 1.0, 0.3, 1.0, 0.9, 1.0, 0.95, 1.0, 0.95, 1.0, 0.9, 1.0, 0.7, 1.0, 0.75, 1.0, 0.75, 1.0, 0.7, 1.0, 0.35, 1.0, 0.4, 1.0, 0.4, 1.0, 0.35, 1.0, 0.75, 1.0, 0.8, 1.0, 0.8, 1.0, 0.75, 1.0, 0.4, 1.0, 0.45, 1.0, 0.45, 1.0, 0.4, 1.0, 0.05, 1.0, 0.1, 1.0, 0.1, 1.0, 0.05, 1.0, 0.8, 1.0, 0.85, 1.0, 0.85, 1.0, 0.8, 1.0, 0.45, 1.0, 0.5, 1.0, 0.5, 1.0, 0.45, 1.0, 0.1, 1.0, 0.15, 1.0, 0.15, 1.0, 0.1, 1.0, -1.565e-07, 1.0, 0.05, 1.0, 0.05, 1.0, -1.565e-07, 1.0, 0.85, 1.0, 0.9, 1.0, 0.9, 1.0, 0.85, 1.0, 1.0, 1.0, 0.95, 1.0, 0.95, 1.0, 1.0, 1.0, -1.565e-07, 1.0, 0.05, 1.0, 0.05, 1.0, -1.565e-07, 1.0, 0.1, 1.0, 0.05, 1.0, 0.05, 1.0, 0.1, 1.0, 0.65, 1.0, 0.7, 1.0, 0.7, 1.0, 0.65, 1.0, 0.55, 1.0, 0.5, 1.0, 0.5, 1.0, 0.55, 1.0, 0.85, 1.0, 0.8, 1.0, 0.8, 1.0, 0.85, 1.0, 0.6, 1.0, 0.65, 1.0, 0.65, 1.0, 0.6, 1.0, 0.2, 1.0, 0.15, 1.0, 0.15, 1.0, 0.2, 1.0, 0.5, 1.0, 0.45, 1.0, 0.45, 1.0, 0.5, 1.0, 0.55, 1.0, 0.6, 1.0, 0.6, 1.0, 0.55, 1.0, 0.6, 1.0, 0.55, 1.0, 0.55, 1.0, 0.6, 1.0, 0.15, 1.0, 0.1, 1.0, 0.1, 1.0, 0.15, 1.0, 0.5, 1.0, 0.55, 1.0, 0.55, 1.0, 0.5, 1.0, 0.25, 1.0, 0.2, 1.0, 0.2, 1.0, 0.25, 1.0, 0.05, 1.0, -1.565e-07, 1.0, -1.565e-07, 1.0, 0.05, 1.0, 0.45, 1.0, 0.5, 1.0, 0.5, 1.0, 0.45, 1.0, 0.65, 1.0, 0.6, 1.0, 0.6, 1.0, 0.65, 1.0, 0.9, 1.0, 0.85, 1.0, 0.85, 1.0, 0.9, 1.0, 0.4, 1.0, 0.45, 1.0, 0.45, 1.0, 0.4, 1.0, 0.3, 1.0, 0.25, 1.0, 0.25, 1.0, 0.3, 1.0])
me_cylinder.materials.append(mat_hatmat)
me_cylinder.materials.append(mat_linemat)
me_cylinder.update()

# ---- objects
ob_cylinder = bpy.data.objects.new('Cylinder', me_cylinder)

# ---- transforms, parenting, visibility, modifiers, constraints
ob_cylinder.location = (0.0, 0.0, 0.0)
_m = ob_cylinder.modifiers.new('Auto Smooth', 'NODES')
_m.node_group = ng_auto_smooth
_gi = [s.identifier for s in ng_auto_smooth.interface.items_tree if s.item_type == 'SOCKET' and s.in_out == 'INPUT']
_m[_gi[1]] = 0.5236  # Angle

# ---- collection membership
col_collection.objects.link(ob_cylinder)

# ---- scene / render settings (as saved in the file)
scene.frame_start = 1; scene.frame_end = 250; scene.frame_set(1)
scene.render.engine = 'BLENDER_EEVEE_NEXT'
scene.cycles.sampling_pattern = 'TABULATED_SOBOL'
scene.cycles.use_light_tree = False
scene.view_settings.view_transform = 'Filmic'
bpy.context.view_layer.update()

# ---- added for rendering (the .blend has no active camera and no usable light): camera, sun
cam_auto = bpy.data.cameras.new('AutoCamera')
cam_auto.lens = 50.0
cam_auto.sensor_width = 36.0
cam_auto.clip_end = 1000.0
ob_auto_camera = bpy.data.objects.new('AutoCamera', cam_auto)
scene.collection.objects.link(ob_auto_camera)
ob_auto_camera.location = (2.83897, -3.40676, 2.7411)
ob_auto_camera.rotation_euler = (1.09748, -7.21219e-08, 0.694738)
scene.camera = ob_auto_camera
light_auto_sun = bpy.data.lights.new('AutoSun', 'SUN')
light_auto_sun.energy = 3.0
light_auto_sun.angle = 0.0523599
ob_auto_sun = bpy.data.objects.new('AutoSun', light_auto_sun)
scene.collection.objects.link(ob_auto_sun)
ob_auto_sun.rotation_euler = (0.872665, 0.174533, 0.523599)
bpy.context.view_layer.update()
